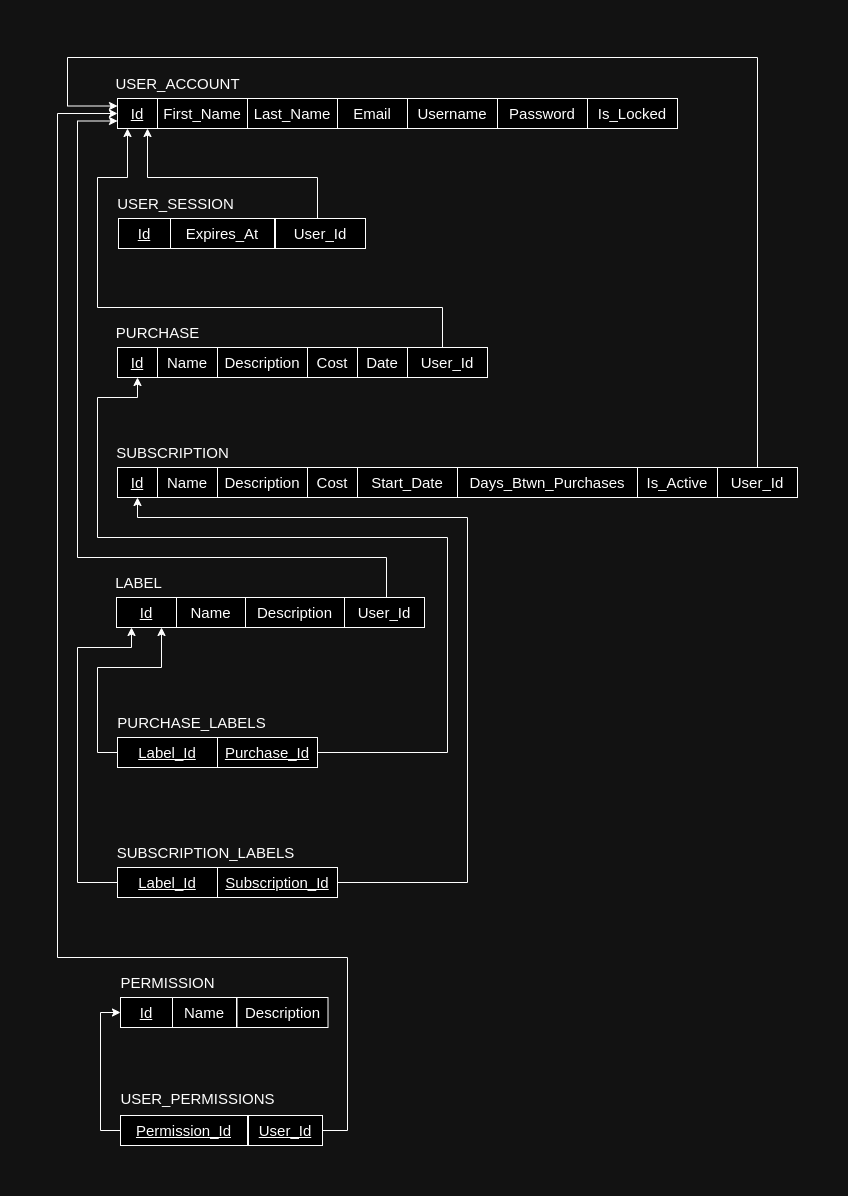

The diagram above was exported from draw.io. Its source (the exported page's mxGraphModel, read from the mxfile embedded in the PNG):
<mxGraphModel dx="1364" dy="1859" grid="1" gridSize="10" guides="1" tooltips="1" connect="1" arrows="1" fold="1" page="1" pageScale="1" pageWidth="850" pageHeight="1100" math="0" shadow="0">
  <root>
    <mxCell id="0" />
    <mxCell id="1" parent="0" />
    <mxCell id="nylxycaKdVDgag3TmVcl-1" value="&lt;font style=&quot;font-size: 15px;&quot;&gt;USER_ACCOUNT&lt;/font&gt;" style="text;html=1;align=center;verticalAlign=middle;resizable=0;points=[];autosize=1;strokeColor=none;fillColor=none;" parent="1" vertex="1">
      <mxGeometry x="355" y="1" width="150" height="30" as="geometry" />
    </mxCell>
    <mxCell id="nylxycaKdVDgag3TmVcl-2" value="&lt;font style=&quot;font-size: 15px;&quot;&gt;&lt;u&gt;Id&lt;/u&gt;&lt;/font&gt;" style="rounded=0;whiteSpace=wrap;html=1;" parent="1" vertex="1">
      <mxGeometry x="370" y="31" width="40" height="30" as="geometry" />
    </mxCell>
    <mxCell id="nylxycaKdVDgag3TmVcl-3" value="&lt;font style=&quot;font-size: 15px;&quot;&gt;First_Name&lt;/font&gt;" style="rounded=0;whiteSpace=wrap;html=1;" parent="1" vertex="1">
      <mxGeometry x="410" y="31" width="90" height="30" as="geometry" />
    </mxCell>
    <mxCell id="nylxycaKdVDgag3TmVcl-4" value="&lt;font style=&quot;font-size: 15px;&quot;&gt;Last_Name&lt;/font&gt;" style="rounded=0;whiteSpace=wrap;html=1;" parent="1" vertex="1">
      <mxGeometry x="500" y="31" width="90" height="30" as="geometry" />
    </mxCell>
    <mxCell id="nylxycaKdVDgag3TmVcl-5" value="&lt;font style=&quot;font-size: 15px;&quot;&gt;Username&lt;/font&gt;" style="rounded=0;whiteSpace=wrap;html=1;" parent="1" vertex="1">
      <mxGeometry x="660" y="31" width="90" height="30" as="geometry" />
    </mxCell>
    <mxCell id="nylxycaKdVDgag3TmVcl-6" value="&lt;font style=&quot;font-size: 15px;&quot;&gt;Password&lt;/font&gt;" style="rounded=0;whiteSpace=wrap;html=1;" parent="1" vertex="1">
      <mxGeometry x="750" y="31" width="90" height="30" as="geometry" />
    </mxCell>
    <mxCell id="nylxycaKdVDgag3TmVcl-7" value="&lt;font style=&quot;font-size: 15px;&quot;&gt;PURCHASE&lt;/font&gt;" style="text;html=1;align=center;verticalAlign=middle;resizable=0;points=[];autosize=1;strokeColor=none;fillColor=none;" parent="1" vertex="1">
      <mxGeometry x="355" y="250" width="110" height="30" as="geometry" />
    </mxCell>
    <mxCell id="nylxycaKdVDgag3TmVcl-8" value="&lt;font style=&quot;font-size: 15px;&quot;&gt;SUBSCRIPTION&lt;/font&gt;" style="text;html=1;align=center;verticalAlign=middle;resizable=0;points=[];autosize=1;strokeColor=none;fillColor=none;" parent="1" vertex="1">
      <mxGeometry x="355" y="370" width="140" height="30" as="geometry" />
    </mxCell>
    <mxCell id="nylxycaKdVDgag3TmVcl-9" value="&lt;font style=&quot;font-size: 15px;&quot;&gt;LABEL&lt;/font&gt;" style="text;html=1;align=center;verticalAlign=middle;resizable=0;points=[];autosize=1;strokeColor=none;fillColor=none;" parent="1" vertex="1">
      <mxGeometry x="356" y="500" width="70" height="30" as="geometry" />
    </mxCell>
    <mxCell id="nylxycaKdVDgag3TmVcl-10" value="&lt;font style=&quot;font-size: 15px;&quot;&gt;&lt;u&gt;Id&lt;/u&gt;&lt;/font&gt;" style="rounded=0;whiteSpace=wrap;html=1;" parent="1" vertex="1">
      <mxGeometry x="370" y="280" width="40" height="30" as="geometry" />
    </mxCell>
    <mxCell id="nylxycaKdVDgag3TmVcl-11" value="&lt;font style=&quot;font-size: 15px;&quot;&gt;Name&lt;/font&gt;" style="rounded=0;whiteSpace=wrap;html=1;" parent="1" vertex="1">
      <mxGeometry x="410" y="280" width="60" height="30" as="geometry" />
    </mxCell>
    <mxCell id="nylxycaKdVDgag3TmVcl-12" value="&lt;font style=&quot;font-size: 15px;&quot;&gt;Description&lt;/font&gt;" style="rounded=0;whiteSpace=wrap;html=1;" parent="1" vertex="1">
      <mxGeometry x="470" y="280" width="90" height="30" as="geometry" />
    </mxCell>
    <mxCell id="nylxycaKdVDgag3TmVcl-13" value="&lt;font style=&quot;font-size: 15px;&quot;&gt;Cost&lt;/font&gt;" style="rounded=0;whiteSpace=wrap;html=1;" parent="1" vertex="1">
      <mxGeometry x="560" y="280" width="50" height="30" as="geometry" />
    </mxCell>
    <mxCell id="nylxycaKdVDgag3TmVcl-14" value="&lt;font style=&quot;font-size: 15px;&quot;&gt;Date&lt;/font&gt;" style="rounded=0;whiteSpace=wrap;html=1;" parent="1" vertex="1">
      <mxGeometry x="610" y="280" width="50" height="30" as="geometry" />
    </mxCell>
    <mxCell id="nylxycaKdVDgag3TmVcl-15" value="&lt;font style=&quot;font-size: 15px;&quot;&gt;&lt;u&gt;Id&lt;/u&gt;&lt;/font&gt;" style="rounded=0;whiteSpace=wrap;html=1;" parent="1" vertex="1">
      <mxGeometry x="369" y="530" width="60" height="30" as="geometry" />
    </mxCell>
    <mxCell id="nylxycaKdVDgag3TmVcl-17" value="&lt;font style=&quot;font-size: 15px;&quot;&gt;Name&lt;/font&gt;" style="rounded=0;whiteSpace=wrap;html=1;" parent="1" vertex="1">
      <mxGeometry x="429" y="530" width="69" height="30" as="geometry" />
    </mxCell>
    <mxCell id="nylxycaKdVDgag3TmVcl-18" value="&lt;font style=&quot;font-size: 15px;&quot;&gt;&lt;u&gt;Id&lt;/u&gt;&lt;/font&gt;" style="rounded=0;whiteSpace=wrap;html=1;" parent="1" vertex="1">
      <mxGeometry x="370" y="400" width="40" height="30" as="geometry" />
    </mxCell>
    <mxCell id="nylxycaKdVDgag3TmVcl-19" value="&lt;font style=&quot;font-size: 15px;&quot;&gt;Name&lt;/font&gt;" style="rounded=0;whiteSpace=wrap;html=1;" parent="1" vertex="1">
      <mxGeometry x="410" y="400" width="60" height="30" as="geometry" />
    </mxCell>
    <mxCell id="nylxycaKdVDgag3TmVcl-20" value="&lt;font style=&quot;font-size: 15px;&quot;&gt;Description&lt;/font&gt;" style="rounded=0;whiteSpace=wrap;html=1;" parent="1" vertex="1">
      <mxGeometry x="470" y="400" width="90" height="30" as="geometry" />
    </mxCell>
    <mxCell id="nylxycaKdVDgag3TmVcl-21" value="&lt;font style=&quot;font-size: 15px;&quot;&gt;Cost&lt;/font&gt;" style="rounded=0;whiteSpace=wrap;html=1;" parent="1" vertex="1">
      <mxGeometry x="560" y="400" width="50" height="30" as="geometry" />
    </mxCell>
    <mxCell id="nylxycaKdVDgag3TmVcl-22" value="&lt;font style=&quot;font-size: 15px;&quot;&gt;Start_Date&lt;/font&gt;" style="rounded=0;whiteSpace=wrap;html=1;" parent="1" vertex="1">
      <mxGeometry x="610" y="400" width="100" height="30" as="geometry" />
    </mxCell>
    <mxCell id="nylxycaKdVDgag3TmVcl-23" value="&lt;font style=&quot;font-size: 15px;&quot;&gt;Days_Btwn_Purchases&lt;/font&gt;" style="rounded=0;whiteSpace=wrap;html=1;" parent="1" vertex="1">
      <mxGeometry x="710" y="400" width="180" height="30" as="geometry" />
    </mxCell>
    <mxCell id="nylxycaKdVDgag3TmVcl-24" value="&lt;font style=&quot;font-size: 15px;&quot;&gt;Is_Active&lt;/font&gt;" style="rounded=0;whiteSpace=wrap;html=1;" parent="1" vertex="1">
      <mxGeometry x="890" y="400" width="80" height="30" as="geometry" />
    </mxCell>
    <mxCell id="nylxycaKdVDgag3TmVcl-27" style="edgeStyle=orthogonalEdgeStyle;rounded=0;orthogonalLoop=1;jettySize=auto;html=1;entryX=0;entryY=0.25;entryDx=0;entryDy=0;" parent="1" source="nylxycaKdVDgag3TmVcl-26" target="nylxycaKdVDgag3TmVcl-2" edge="1">
      <mxGeometry relative="1" as="geometry">
        <Array as="points">
          <mxPoint x="1010" y="-10" />
          <mxPoint x="320" y="-10" />
          <mxPoint x="320" y="39" />
        </Array>
        <mxPoint x="280" y="180" as="targetPoint" />
      </mxGeometry>
    </mxCell>
    <mxCell id="nylxycaKdVDgag3TmVcl-26" value="&lt;span style=&quot;font-size: 15px;&quot;&gt;User_Id&lt;/span&gt;" style="rounded=0;whiteSpace=wrap;html=1;" parent="1" vertex="1">
      <mxGeometry x="970" y="400" width="80" height="30" as="geometry" />
    </mxCell>
    <mxCell id="nylxycaKdVDgag3TmVcl-29" style="edgeStyle=orthogonalEdgeStyle;rounded=0;orthogonalLoop=1;jettySize=auto;html=1;entryX=0.25;entryY=1;entryDx=0;entryDy=0;" parent="1" source="nylxycaKdVDgag3TmVcl-28" target="nylxycaKdVDgag3TmVcl-2" edge="1">
      <mxGeometry relative="1" as="geometry">
        <Array as="points">
          <mxPoint x="695" y="240" />
          <mxPoint x="350" y="240" />
          <mxPoint x="350" y="110" />
          <mxPoint x="380" y="110" />
        </Array>
        <mxPoint x="140" y="170" as="targetPoint" />
      </mxGeometry>
    </mxCell>
    <mxCell id="nylxycaKdVDgag3TmVcl-28" value="&lt;font style=&quot;font-size: 15px;&quot;&gt;User_Id&lt;/font&gt;" style="rounded=0;whiteSpace=wrap;html=1;" parent="1" vertex="1">
      <mxGeometry x="660" y="280" width="80" height="30" as="geometry" />
    </mxCell>
    <mxCell id="dD6gyU4jowULJm8gkE_H-1" style="edgeStyle=orthogonalEdgeStyle;rounded=0;orthogonalLoop=1;jettySize=auto;html=1;exitX=0;exitY=0.5;exitDx=0;exitDy=0;entryX=0.75;entryY=1;entryDx=0;entryDy=0;" parent="1" source="nylxycaKdVDgag3TmVcl-32" target="nylxycaKdVDgag3TmVcl-15" edge="1">
      <mxGeometry relative="1" as="geometry">
        <Array as="points">
          <mxPoint x="350" y="685" />
          <mxPoint x="350" y="600" />
          <mxPoint x="414" y="600" />
        </Array>
      </mxGeometry>
    </mxCell>
    <mxCell id="nylxycaKdVDgag3TmVcl-30" value="&lt;span style=&quot;font-size: 15px;&quot;&gt;PURCHASE_LABELS&lt;/span&gt;" style="text;html=1;align=center;verticalAlign=middle;resizable=0;points=[];autosize=1;strokeColor=none;fillColor=none;" parent="1" vertex="1">
      <mxGeometry x="359" y="640" width="170" height="30" as="geometry" />
    </mxCell>
    <mxCell id="nylxycaKdVDgag3TmVcl-31" value="&lt;span style=&quot;font-size: 15px;&quot;&gt;SUBSCRIPTION_LABELS&lt;/span&gt;" style="text;html=1;align=center;verticalAlign=middle;resizable=0;points=[];autosize=1;strokeColor=none;fillColor=none;" parent="1" vertex="1">
      <mxGeometry x="358" y="770" width="200" height="30" as="geometry" />
    </mxCell>
    <mxCell id="nylxycaKdVDgag3TmVcl-32" value="&lt;font style=&quot;font-size: 15px;&quot;&gt;&lt;u&gt;Label_Id&lt;/u&gt;&lt;/font&gt;" style="rounded=0;whiteSpace=wrap;html=1;" parent="1" vertex="1">
      <mxGeometry x="370" y="670" width="100" height="30" as="geometry" />
    </mxCell>
    <mxCell id="nylxycaKdVDgag3TmVcl-38" style="edgeStyle=orthogonalEdgeStyle;rounded=0;orthogonalLoop=1;jettySize=auto;html=1;entryX=0.5;entryY=1;entryDx=0;entryDy=0;exitX=1;exitY=0.5;exitDx=0;exitDy=0;" parent="1" source="nylxycaKdVDgag3TmVcl-33" target="nylxycaKdVDgag3TmVcl-10" edge="1">
      <mxGeometry relative="1" as="geometry">
        <Array as="points">
          <mxPoint x="700" y="685" />
          <mxPoint x="700" y="470" />
          <mxPoint x="350" y="470" />
          <mxPoint x="350" y="330" />
          <mxPoint x="390" y="330" />
        </Array>
      </mxGeometry>
    </mxCell>
    <mxCell id="nylxycaKdVDgag3TmVcl-33" value="&lt;span style=&quot;font-size: 15px;&quot;&gt;&lt;u&gt;Purchase_Id&lt;/u&gt;&lt;/span&gt;" style="rounded=0;whiteSpace=wrap;html=1;" parent="1" vertex="1">
      <mxGeometry x="470" y="670" width="100" height="30" as="geometry" />
    </mxCell>
    <mxCell id="dD6gyU4jowULJm8gkE_H-2" style="edgeStyle=orthogonalEdgeStyle;rounded=0;orthogonalLoop=1;jettySize=auto;html=1;entryX=0.25;entryY=1;entryDx=0;entryDy=0;" parent="1" source="nylxycaKdVDgag3TmVcl-34" target="nylxycaKdVDgag3TmVcl-15" edge="1">
      <mxGeometry relative="1" as="geometry">
        <Array as="points">
          <mxPoint x="330" y="815" />
          <mxPoint x="330" y="580" />
          <mxPoint x="384" y="580" />
        </Array>
      </mxGeometry>
    </mxCell>
    <mxCell id="nylxycaKdVDgag3TmVcl-34" value="&lt;font style=&quot;font-size: 15px;&quot;&gt;&lt;u&gt;Label_Id&lt;/u&gt;&lt;/font&gt;" style="rounded=0;whiteSpace=wrap;html=1;" parent="1" vertex="1">
      <mxGeometry x="370" y="800" width="100" height="30" as="geometry" />
    </mxCell>
    <mxCell id="nylxycaKdVDgag3TmVcl-39" style="edgeStyle=orthogonalEdgeStyle;rounded=0;orthogonalLoop=1;jettySize=auto;html=1;entryX=0.5;entryY=1;entryDx=0;entryDy=0;" parent="1" source="nylxycaKdVDgag3TmVcl-35" target="nylxycaKdVDgag3TmVcl-18" edge="1">
      <mxGeometry relative="1" as="geometry">
        <Array as="points">
          <mxPoint x="720" y="815" />
          <mxPoint x="720" y="450" />
          <mxPoint x="390" y="450" />
        </Array>
      </mxGeometry>
    </mxCell>
    <mxCell id="nylxycaKdVDgag3TmVcl-35" value="&lt;font style=&quot;font-size: 15px;&quot;&gt;&lt;u&gt;Subscription_Id&lt;/u&gt;&lt;/font&gt;" style="rounded=0;whiteSpace=wrap;html=1;" parent="1" vertex="1">
      <mxGeometry x="470" y="800" width="120" height="30" as="geometry" />
    </mxCell>
    <mxCell id="InWCFX0hxfMqQEda26e6-1" value="&lt;font style=&quot;font-size: 15px;&quot;&gt;Description&lt;/font&gt;" style="rounded=0;whiteSpace=wrap;html=1;" parent="1" vertex="1">
      <mxGeometry x="498" y="530" width="99" height="30" as="geometry" />
    </mxCell>
    <mxCell id="InWCFX0hxfMqQEda26e6-3" style="edgeStyle=orthogonalEdgeStyle;rounded=0;orthogonalLoop=1;jettySize=auto;html=1;entryX=0;entryY=0.75;entryDx=0;entryDy=0;" parent="1" source="InWCFX0hxfMqQEda26e6-2" target="nylxycaKdVDgag3TmVcl-2" edge="1">
      <mxGeometry relative="1" as="geometry">
        <Array as="points">
          <mxPoint x="639" y="490" />
          <mxPoint x="330" y="490" />
          <mxPoint x="330" y="54" />
        </Array>
        <mxPoint x="330" y="70" as="targetPoint" />
      </mxGeometry>
    </mxCell>
    <mxCell id="InWCFX0hxfMqQEda26e6-2" value="&lt;font style=&quot;font-size: 15px;&quot;&gt;User_Id&lt;/font&gt;" style="rounded=0;whiteSpace=wrap;html=1;" parent="1" vertex="1">
      <mxGeometry x="597" y="530" width="80" height="30" as="geometry" />
    </mxCell>
    <mxCell id="InWCFX0hxfMqQEda26e6-4" value="&lt;font style=&quot;font-size: 15px;&quot;&gt;Email&lt;/font&gt;" style="rounded=0;whiteSpace=wrap;html=1;" parent="1" vertex="1">
      <mxGeometry x="590" y="31" width="70" height="30" as="geometry" />
    </mxCell>
    <mxCell id="c5QupsHV5Zfeoi0BTcWX-4" value="&lt;span style=&quot;font-size: 15px;&quot;&gt;USER_SESSION&lt;/span&gt;" style="text;html=1;align=center;verticalAlign=middle;resizable=0;points=[];autosize=1;strokeColor=none;fillColor=none;" vertex="1" parent="1">
      <mxGeometry x="358" y="121" width="140" height="30" as="geometry" />
    </mxCell>
    <mxCell id="c5QupsHV5Zfeoi0BTcWX-5" value="&lt;span style=&quot;font-size: 15px;&quot;&gt;PERMISSION&lt;/span&gt;" style="text;html=1;align=center;verticalAlign=middle;resizable=0;points=[];autosize=1;strokeColor=none;fillColor=none;" vertex="1" parent="1">
      <mxGeometry x="360" y="900" width="120" height="30" as="geometry" />
    </mxCell>
    <mxCell id="c5QupsHV5Zfeoi0BTcWX-6" value="&lt;span style=&quot;font-size: 15px;&quot;&gt;USER_PERMISSIONS&lt;/span&gt;" style="text;html=1;align=center;verticalAlign=middle;resizable=0;points=[];autosize=1;strokeColor=none;fillColor=none;" vertex="1" parent="1">
      <mxGeometry x="360" y="1016" width="180" height="30" as="geometry" />
    </mxCell>
    <mxCell id="c5QupsHV5Zfeoi0BTcWX-7" value="&lt;font style=&quot;font-size: 15px;&quot;&gt;&lt;u&gt;Id&lt;/u&gt;&lt;/font&gt;" style="rounded=0;whiteSpace=wrap;html=1;" vertex="1" parent="1">
      <mxGeometry x="371" y="151" width="52" height="30" as="geometry" />
    </mxCell>
    <mxCell id="c5QupsHV5Zfeoi0BTcWX-8" value="&lt;font style=&quot;font-size: 15px;&quot;&gt;Expires_At&lt;/font&gt;" style="rounded=0;whiteSpace=wrap;html=1;" vertex="1" parent="1">
      <mxGeometry x="423" y="151" width="104" height="30" as="geometry" />
    </mxCell>
    <mxCell id="c5QupsHV5Zfeoi0BTcWX-13" style="edgeStyle=orthogonalEdgeStyle;rounded=0;orthogonalLoop=1;jettySize=auto;html=1;entryX=0.75;entryY=1;entryDx=0;entryDy=0;" edge="1" parent="1" source="c5QupsHV5Zfeoi0BTcWX-9" target="nylxycaKdVDgag3TmVcl-2">
      <mxGeometry relative="1" as="geometry">
        <mxPoint x="520" y="80" as="targetPoint" />
        <Array as="points">
          <mxPoint x="570" y="110" />
          <mxPoint x="400" y="110" />
        </Array>
      </mxGeometry>
    </mxCell>
    <mxCell id="c5QupsHV5Zfeoi0BTcWX-9" value="&lt;font style=&quot;font-size: 15px;&quot;&gt;User_Id&lt;/font&gt;" style="rounded=0;whiteSpace=wrap;html=1;" vertex="1" parent="1">
      <mxGeometry x="528" y="151" width="90" height="30" as="geometry" />
    </mxCell>
    <mxCell id="c5QupsHV5Zfeoi0BTcWX-10" value="&lt;font style=&quot;font-size: 15px;&quot;&gt;&lt;u&gt;Id&lt;/u&gt;&lt;/font&gt;" style="rounded=0;whiteSpace=wrap;html=1;" vertex="1" parent="1">
      <mxGeometry x="373" y="930" width="52" height="30" as="geometry" />
    </mxCell>
    <mxCell id="c5QupsHV5Zfeoi0BTcWX-11" value="&lt;font style=&quot;font-size: 15px;&quot;&gt;Name&lt;/font&gt;" style="rounded=0;whiteSpace=wrap;html=1;" vertex="1" parent="1">
      <mxGeometry x="425" y="930" width="64" height="30" as="geometry" />
    </mxCell>
    <mxCell id="c5QupsHV5Zfeoi0BTcWX-17" style="edgeStyle=orthogonalEdgeStyle;rounded=0;orthogonalLoop=1;jettySize=auto;html=1;entryX=0;entryY=0.5;entryDx=0;entryDy=0;" edge="1" parent="1" source="c5QupsHV5Zfeoi0BTcWX-15" target="c5QupsHV5Zfeoi0BTcWX-10">
      <mxGeometry relative="1" as="geometry">
        <Array as="points">
          <mxPoint x="353" y="1063" />
          <mxPoint x="353" y="945" />
        </Array>
      </mxGeometry>
    </mxCell>
    <mxCell id="c5QupsHV5Zfeoi0BTcWX-15" value="&lt;font style=&quot;font-size: 15px;&quot;&gt;&lt;u&gt;Permission_Id&lt;/u&gt;&lt;/font&gt;" style="rounded=0;whiteSpace=wrap;html=1;" vertex="1" parent="1">
      <mxGeometry x="373" y="1048" width="127" height="30" as="geometry" />
    </mxCell>
    <mxCell id="c5QupsHV5Zfeoi0BTcWX-18" style="edgeStyle=orthogonalEdgeStyle;rounded=0;orthogonalLoop=1;jettySize=auto;html=1;entryX=0;entryY=0.5;entryDx=0;entryDy=0;" edge="1" parent="1" source="c5QupsHV5Zfeoi0BTcWX-16" target="nylxycaKdVDgag3TmVcl-2">
      <mxGeometry relative="1" as="geometry">
        <mxPoint x="290" y="30" as="targetPoint" />
        <Array as="points">
          <mxPoint x="600" y="1063" />
          <mxPoint x="600" y="890" />
          <mxPoint x="310" y="890" />
          <mxPoint x="310" y="46" />
        </Array>
      </mxGeometry>
    </mxCell>
    <mxCell id="c5QupsHV5Zfeoi0BTcWX-16" value="&lt;font style=&quot;font-size: 15px;&quot;&gt;&lt;u&gt;User_Id&lt;/u&gt;&lt;/font&gt;" style="rounded=0;whiteSpace=wrap;html=1;" vertex="1" parent="1">
      <mxGeometry x="501" y="1048" width="74" height="30" as="geometry" />
    </mxCell>
    <mxCell id="c5QupsHV5Zfeoi0BTcWX-19" value="&lt;font style=&quot;font-size: 15px;&quot;&gt;Description&lt;/font&gt;" style="rounded=0;whiteSpace=wrap;html=1;" vertex="1" parent="1">
      <mxGeometry x="489.5" y="930" width="91" height="30" as="geometry" />
    </mxCell>
    <mxCell id="c5QupsHV5Zfeoi0BTcWX-22" value="&lt;font style=&quot;font-size: 15px;&quot;&gt;Is_Locked&lt;/font&gt;" style="rounded=0;whiteSpace=wrap;html=1;" vertex="1" parent="1">
      <mxGeometry x="840" y="31" width="90" height="30" as="geometry" />
    </mxCell>
  </root>
</mxGraphModel>